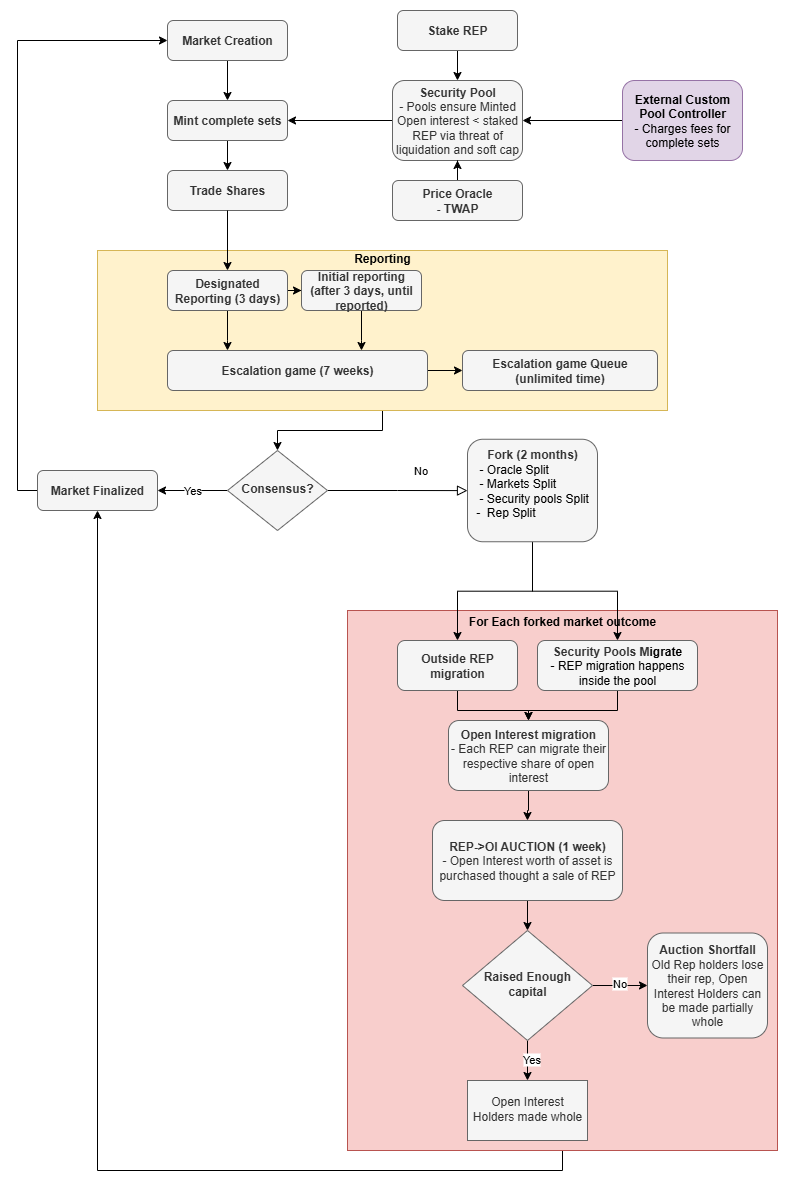

The diagram above was exported from draw.io. Its source (the exported page's mxGraphModel, read from the mxfile embedded in the PNG):
<mxGraphModel dx="1213" dy="730" grid="1" gridSize="10" guides="1" tooltips="1" connect="1" arrows="1" fold="1" page="1" pageScale="1" pageWidth="827" pageHeight="1169" math="0" shadow="0">
  <root>
    <mxCell id="WIyWlLk6GJQsqaUBKTNV-0" />
    <mxCell id="WIyWlLk6GJQsqaUBKTNV-1" parent="WIyWlLk6GJQsqaUBKTNV-0" />
    <mxCell id="GKV90gS4S8THKE6G7f1C-47" value="" style="edgeStyle=orthogonalEdgeStyle;rounded=0;orthogonalLoop=1;jettySize=auto;html=1;entryX=0.5;entryY=1;entryDx=0;entryDy=0;" parent="WIyWlLk6GJQsqaUBKTNV-1" source="GKV90gS4S8THKE6G7f1C-32" target="GKV90gS4S8THKE6G7f1C-21" edge="1">
      <mxGeometry relative="1" as="geometry">
        <mxPoint x="555" y="1190" as="targetPoint" />
        <Array as="points">
          <mxPoint x="555" y="1170" />
          <mxPoint x="90" y="1170" />
        </Array>
      </mxGeometry>
    </mxCell>
    <mxCell id="GKV90gS4S8THKE6G7f1C-32" value="&lt;b&gt;For Each forked market outcome&lt;/b&gt;&lt;div&gt;&lt;b&gt;&lt;br&gt;&lt;/b&gt;&lt;/div&gt;&lt;div&gt;&lt;b&gt;&lt;br&gt;&lt;/b&gt;&lt;/div&gt;&lt;div&gt;&lt;b&gt;&lt;br&gt;&lt;/b&gt;&lt;/div&gt;&lt;div&gt;&lt;b&gt;&lt;br&gt;&lt;/b&gt;&lt;/div&gt;&lt;div&gt;&lt;b&gt;&lt;br&gt;&lt;/b&gt;&lt;/div&gt;&lt;div&gt;&lt;b&gt;&lt;br&gt;&lt;/b&gt;&lt;/div&gt;&lt;div&gt;&lt;b&gt;&lt;br&gt;&lt;/b&gt;&lt;/div&gt;&lt;div&gt;&lt;b&gt;&lt;br&gt;&lt;/b&gt;&lt;/div&gt;&lt;div&gt;&lt;b&gt;&lt;br&gt;&lt;/b&gt;&lt;/div&gt;&lt;div&gt;&lt;b&gt;&lt;br&gt;&lt;/b&gt;&lt;/div&gt;&lt;div&gt;&lt;b&gt;&lt;br&gt;&lt;/b&gt;&lt;/div&gt;&lt;div&gt;&lt;b&gt;&lt;br&gt;&lt;/b&gt;&lt;/div&gt;&lt;div&gt;&lt;b&gt;&lt;br&gt;&lt;/b&gt;&lt;/div&gt;&lt;div&gt;&lt;b&gt;&lt;br&gt;&lt;/b&gt;&lt;/div&gt;&lt;div&gt;&lt;b&gt;&lt;br&gt;&lt;/b&gt;&lt;/div&gt;&lt;div&gt;&lt;b&gt;&lt;br&gt;&lt;/b&gt;&lt;/div&gt;&lt;div&gt;&lt;b&gt;&lt;br&gt;&lt;/b&gt;&lt;/div&gt;&lt;div&gt;&lt;br&gt;&lt;/div&gt;&lt;div&gt;&lt;br&gt;&lt;/div&gt;&lt;div&gt;&lt;br&gt;&lt;/div&gt;&lt;div&gt;&lt;br&gt;&lt;/div&gt;&lt;div&gt;&lt;br&gt;&lt;/div&gt;&lt;div&gt;&lt;br&gt;&lt;/div&gt;&lt;div&gt;&lt;br&gt;&lt;/div&gt;&lt;div&gt;&lt;br&gt;&lt;/div&gt;&lt;div&gt;&lt;br&gt;&lt;/div&gt;&lt;div&gt;&lt;br&gt;&lt;/div&gt;&lt;div&gt;&lt;br&gt;&lt;/div&gt;&lt;div&gt;&lt;br&gt;&lt;/div&gt;&lt;div&gt;&lt;br&gt;&lt;/div&gt;&lt;div&gt;&lt;br&gt;&lt;/div&gt;&lt;div&gt;&lt;br&gt;&lt;/div&gt;&lt;div&gt;&lt;br&gt;&lt;/div&gt;&lt;div&gt;&lt;br&gt;&lt;/div&gt;&lt;div&gt;&lt;br&gt;&lt;/div&gt;&lt;div&gt;&lt;br&gt;&lt;/div&gt;" style="rounded=0;whiteSpace=wrap;html=1;fillColor=#f8cecc;strokeColor=#b85450;" parent="WIyWlLk6GJQsqaUBKTNV-1" vertex="1">
      <mxGeometry x="340" y="610" width="430" height="540" as="geometry" />
    </mxCell>
    <mxCell id="GKV90gS4S8THKE6G7f1C-2" value="" style="edgeStyle=orthogonalEdgeStyle;rounded=0;orthogonalLoop=1;jettySize=auto;html=1;" parent="WIyWlLk6GJQsqaUBKTNV-1" source="WIyWlLk6GJQsqaUBKTNV-3" target="GKV90gS4S8THKE6G7f1C-0" edge="1">
      <mxGeometry relative="1" as="geometry" />
    </mxCell>
    <mxCell id="WIyWlLk6GJQsqaUBKTNV-3" value="&lt;b&gt;Market Creation&lt;/b&gt;" style="rounded=1;whiteSpace=wrap;html=1;fontSize=12;glass=0;strokeWidth=1;shadow=0;fillColor=#f5f5f5;strokeColor=#666666;fontColor=#333333;" parent="WIyWlLk6GJQsqaUBKTNV-1" vertex="1">
      <mxGeometry x="160" y="20" width="120" height="40" as="geometry" />
    </mxCell>
    <mxCell id="GKV90gS4S8THKE6G7f1C-33" value="" style="edgeStyle=orthogonalEdgeStyle;rounded=0;orthogonalLoop=1;jettySize=auto;html=1;" parent="WIyWlLk6GJQsqaUBKTNV-1" source="WIyWlLk6GJQsqaUBKTNV-7" target="GKV90gS4S8THKE6G7f1C-23" edge="1">
      <mxGeometry relative="1" as="geometry" />
    </mxCell>
    <mxCell id="WIyWlLk6GJQsqaUBKTNV-7" value="&lt;b&gt;Security Pools M&lt;span style=&quot;background-color: transparent; color: light-dark(rgb(0, 0, 0), rgb(255, 255, 255));&quot;&gt;igrate&lt;/span&gt;&lt;/b&gt;&lt;div&gt;&lt;span style=&quot;background-color: transparent; color: light-dark(rgb(0, 0, 0), rgb(255, 255, 255));&quot;&gt;- REP migration happens inside the pool&lt;/span&gt;&lt;/div&gt;" style="rounded=1;whiteSpace=wrap;html=1;fontSize=12;glass=0;strokeWidth=1;shadow=0;fillColor=#f5f5f5;strokeColor=#666666;fontColor=#333333;" parent="WIyWlLk6GJQsqaUBKTNV-1" vertex="1">
      <mxGeometry x="530" y="640" width="160" height="50" as="geometry" />
    </mxCell>
    <mxCell id="WIyWlLk6GJQsqaUBKTNV-8" value="No" style="rounded=0;html=1;jettySize=auto;orthogonalLoop=1;fontSize=11;endArrow=block;endFill=0;endSize=8;strokeWidth=1;shadow=0;labelBackgroundColor=none;edgeStyle=orthogonalEdgeStyle;" parent="WIyWlLk6GJQsqaUBKTNV-1" source="WIyWlLk6GJQsqaUBKTNV-10" target="WIyWlLk6GJQsqaUBKTNV-11" edge="1">
      <mxGeometry x="0.3333" y="20" relative="1" as="geometry">
        <mxPoint as="offset" />
      </mxGeometry>
    </mxCell>
    <mxCell id="GKV90gS4S8THKE6G7f1C-22" value="Yes" style="edgeStyle=orthogonalEdgeStyle;rounded=0;orthogonalLoop=1;jettySize=auto;html=1;" parent="WIyWlLk6GJQsqaUBKTNV-1" source="WIyWlLk6GJQsqaUBKTNV-10" target="GKV90gS4S8THKE6G7f1C-21" edge="1">
      <mxGeometry relative="1" as="geometry" />
    </mxCell>
    <mxCell id="WIyWlLk6GJQsqaUBKTNV-10" value="&lt;b&gt;Consensus?&lt;/b&gt;" style="rhombus;whiteSpace=wrap;html=1;shadow=0;fontFamily=Helvetica;fontSize=12;align=center;strokeWidth=1;spacing=6;spacingTop=-4;fillColor=#f5f5f5;strokeColor=#666666;fontColor=#333333;" parent="WIyWlLk6GJQsqaUBKTNV-1" vertex="1">
      <mxGeometry x="220" y="450" width="100" height="80" as="geometry" />
    </mxCell>
    <mxCell id="GKV90gS4S8THKE6G7f1C-25" value="" style="edgeStyle=orthogonalEdgeStyle;rounded=0;orthogonalLoop=1;jettySize=auto;html=1;" parent="WIyWlLk6GJQsqaUBKTNV-1" source="WIyWlLk6GJQsqaUBKTNV-11" target="WIyWlLk6GJQsqaUBKTNV-12" edge="1">
      <mxGeometry relative="1" as="geometry" />
    </mxCell>
    <mxCell id="GKV90gS4S8THKE6G7f1C-31" value="" style="edgeStyle=orthogonalEdgeStyle;rounded=0;orthogonalLoop=1;jettySize=auto;html=1;" parent="WIyWlLk6GJQsqaUBKTNV-1" source="WIyWlLk6GJQsqaUBKTNV-11" target="WIyWlLk6GJQsqaUBKTNV-7" edge="1">
      <mxGeometry relative="1" as="geometry" />
    </mxCell>
    <mxCell id="WIyWlLk6GJQsqaUBKTNV-11" value="&lt;b&gt;Fork (2 months)&lt;/b&gt;&lt;div&gt;&lt;div style=&quot;text-align: left;&quot;&gt;&lt;span style=&quot;background-color: transparent; color: light-dark(rgb(0, 0, 0), rgb(255, 255, 255));&quot;&gt;&amp;nbsp;- Oracle Split&lt;/span&gt;&lt;/div&gt;&lt;div style=&quot;text-align: left;&quot;&gt;&lt;span style=&quot;background-color: transparent; color: light-dark(rgb(0, 0, 0), rgb(255, 255, 255));&quot;&gt;&amp;nbsp;- Markets Split&lt;br&gt;&amp;nbsp;- Security pools Split&lt;/span&gt;&lt;/div&gt;&lt;/div&gt;&lt;div style=&quot;text-align: left;&quot;&gt;&lt;span style=&quot;background-color: transparent; color: light-dark(rgb(0, 0, 0), rgb(255, 255, 255));&quot;&gt;-&amp;nbsp; Rep Split&lt;/span&gt;&lt;/div&gt;&lt;div style=&quot;text-align: left;&quot;&gt;&lt;span style=&quot;background-color: transparent; color: light-dark(rgb(0, 0, 0), rgb(255, 255, 255));&quot;&gt;&amp;nbsp;&lt;/span&gt;&lt;/div&gt;" style="rounded=1;whiteSpace=wrap;html=1;fontSize=12;glass=0;strokeWidth=1;shadow=0;fillColor=#f5f5f5;strokeColor=#666666;fontColor=#333333;" parent="WIyWlLk6GJQsqaUBKTNV-1" vertex="1">
      <mxGeometry x="460" y="438.75" width="130" height="102.5" as="geometry" />
    </mxCell>
    <mxCell id="GKV90gS4S8THKE6G7f1C-26" value="" style="edgeStyle=orthogonalEdgeStyle;rounded=0;orthogonalLoop=1;jettySize=auto;html=1;" parent="WIyWlLk6GJQsqaUBKTNV-1" source="WIyWlLk6GJQsqaUBKTNV-12" target="GKV90gS4S8THKE6G7f1C-23" edge="1">
      <mxGeometry relative="1" as="geometry" />
    </mxCell>
    <mxCell id="WIyWlLk6GJQsqaUBKTNV-12" value="&lt;b&gt;Outside REP migration&lt;/b&gt;" style="rounded=1;whiteSpace=wrap;html=1;fontSize=12;glass=0;strokeWidth=1;shadow=0;fillColor=#f5f5f5;strokeColor=#666666;fontColor=#333333;" parent="WIyWlLk6GJQsqaUBKTNV-1" vertex="1">
      <mxGeometry x="390" y="640" width="120" height="50" as="geometry" />
    </mxCell>
    <mxCell id="GKV90gS4S8THKE6G7f1C-9" value="" style="edgeStyle=orthogonalEdgeStyle;rounded=0;orthogonalLoop=1;jettySize=auto;html=1;" parent="WIyWlLk6GJQsqaUBKTNV-1" source="GKV90gS4S8THKE6G7f1C-0" target="GKV90gS4S8THKE6G7f1C-8" edge="1">
      <mxGeometry relative="1" as="geometry" />
    </mxCell>
    <mxCell id="GKV90gS4S8THKE6G7f1C-0" value="&lt;b&gt;Mint complete sets&lt;/b&gt;" style="rounded=1;whiteSpace=wrap;html=1;fontSize=12;glass=0;strokeWidth=1;shadow=0;fillColor=#f5f5f5;strokeColor=#666666;fontColor=#333333;" parent="WIyWlLk6GJQsqaUBKTNV-1" vertex="1">
      <mxGeometry x="160" y="100" width="120" height="40" as="geometry" />
    </mxCell>
    <mxCell id="GKV90gS4S8THKE6G7f1C-3" value="" style="edgeStyle=orthogonalEdgeStyle;rounded=0;orthogonalLoop=1;jettySize=auto;html=1;" parent="WIyWlLk6GJQsqaUBKTNV-1" source="GKV90gS4S8THKE6G7f1C-1" target="GKV90gS4S8THKE6G7f1C-0" edge="1">
      <mxGeometry relative="1" as="geometry" />
    </mxCell>
    <mxCell id="GKV90gS4S8THKE6G7f1C-1" value="&lt;b&gt;Security Pool&lt;br&gt;&lt;/b&gt;- Pools ensure Minted Open interest &amp;lt; staked REP via threat of liquidation and soft cap" style="rounded=1;whiteSpace=wrap;html=1;fontSize=12;glass=0;strokeWidth=1;shadow=0;fillColor=#f5f5f5;strokeColor=#666666;fontColor=#333333;" parent="WIyWlLk6GJQsqaUBKTNV-1" vertex="1">
      <mxGeometry x="385" y="80" width="130" height="80" as="geometry" />
    </mxCell>
    <mxCell id="GKV90gS4S8THKE6G7f1C-5" value="" style="edgeStyle=orthogonalEdgeStyle;rounded=0;orthogonalLoop=1;jettySize=auto;html=1;" parent="WIyWlLk6GJQsqaUBKTNV-1" source="GKV90gS4S8THKE6G7f1C-4" target="GKV90gS4S8THKE6G7f1C-1" edge="1">
      <mxGeometry relative="1" as="geometry" />
    </mxCell>
    <mxCell id="GKV90gS4S8THKE6G7f1C-4" value="&lt;b&gt;Stake REP&lt;/b&gt;" style="rounded=1;whiteSpace=wrap;html=1;fontSize=12;glass=0;strokeWidth=1;shadow=0;fillColor=#f5f5f5;strokeColor=#666666;fontColor=#333333;" parent="WIyWlLk6GJQsqaUBKTNV-1" vertex="1">
      <mxGeometry x="390" y="10" width="120" height="40" as="geometry" />
    </mxCell>
    <mxCell id="GKV90gS4S8THKE6G7f1C-7" value="" style="edgeStyle=orthogonalEdgeStyle;rounded=0;orthogonalLoop=1;jettySize=auto;html=1;" parent="WIyWlLk6GJQsqaUBKTNV-1" source="GKV90gS4S8THKE6G7f1C-6" target="GKV90gS4S8THKE6G7f1C-1" edge="1">
      <mxGeometry relative="1" as="geometry" />
    </mxCell>
    <mxCell id="GKV90gS4S8THKE6G7f1C-6" value="&lt;b&gt;External Custom Pool Controller&lt;/b&gt;&lt;div&gt;- Charges fees for complete sets&lt;/div&gt;" style="rounded=1;whiteSpace=wrap;html=1;fontSize=12;glass=0;strokeWidth=1;shadow=0;fillColor=#e1d5e7;strokeColor=#9673a6;" parent="WIyWlLk6GJQsqaUBKTNV-1" vertex="1">
      <mxGeometry x="615" y="80" width="120" height="80" as="geometry" />
    </mxCell>
    <mxCell id="GKV90gS4S8THKE6G7f1C-8" value="&lt;b&gt;Trade Shares&lt;/b&gt;" style="rounded=1;whiteSpace=wrap;html=1;fontSize=12;glass=0;strokeWidth=1;shadow=0;fillColor=#f5f5f5;strokeColor=#666666;fontColor=#333333;" parent="WIyWlLk6GJQsqaUBKTNV-1" vertex="1">
      <mxGeometry x="160" y="170" width="120" height="40" as="geometry" />
    </mxCell>
    <mxCell id="GKV90gS4S8THKE6G7f1C-20" value="" style="edgeStyle=orthogonalEdgeStyle;rounded=0;orthogonalLoop=1;jettySize=auto;html=1;" parent="WIyWlLk6GJQsqaUBKTNV-1" source="GKV90gS4S8THKE6G7f1C-11" target="WIyWlLk6GJQsqaUBKTNV-10" edge="1">
      <mxGeometry relative="1" as="geometry" />
    </mxCell>
    <mxCell id="GKV90gS4S8THKE6G7f1C-11" value="&lt;b&gt;Reporting&lt;/b&gt;&lt;br&gt;&lt;br&gt;&lt;br&gt;&lt;br&gt;&lt;br&gt;&lt;br&gt;&lt;br&gt;&lt;br&gt;&lt;div&gt;&lt;br&gt;&lt;/div&gt;&lt;div&gt;&lt;br&gt;&lt;/div&gt;&lt;div&gt;&lt;br&gt;&lt;/div&gt;" style="rounded=0;whiteSpace=wrap;html=1;fillColor=#fff2cc;strokeColor=#d6b656;" parent="WIyWlLk6GJQsqaUBKTNV-1" vertex="1">
      <mxGeometry x="90" y="250" width="570" height="160" as="geometry" />
    </mxCell>
    <mxCell id="GKV90gS4S8THKE6G7f1C-16" value="" style="edgeStyle=orthogonalEdgeStyle;rounded=0;orthogonalLoop=1;jettySize=auto;html=1;" parent="WIyWlLk6GJQsqaUBKTNV-1" source="GKV90gS4S8THKE6G7f1C-10" target="GKV90gS4S8THKE6G7f1C-12" edge="1">
      <mxGeometry relative="1" as="geometry" />
    </mxCell>
    <mxCell id="GKV90gS4S8THKE6G7f1C-15" value="" style="edgeStyle=orthogonalEdgeStyle;rounded=0;orthogonalLoop=1;jettySize=auto;html=1;" parent="WIyWlLk6GJQsqaUBKTNV-1" source="GKV90gS4S8THKE6G7f1C-12" target="GKV90gS4S8THKE6G7f1C-13" edge="1">
      <mxGeometry relative="1" as="geometry">
        <Array as="points">
          <mxPoint x="354" y="340" />
          <mxPoint x="354" y="340" />
        </Array>
      </mxGeometry>
    </mxCell>
    <mxCell id="GKV90gS4S8THKE6G7f1C-17" value="" style="edgeStyle=orthogonalEdgeStyle;rounded=0;orthogonalLoop=1;jettySize=auto;html=1;" parent="WIyWlLk6GJQsqaUBKTNV-1" source="GKV90gS4S8THKE6G7f1C-10" target="GKV90gS4S8THKE6G7f1C-13" edge="1">
      <mxGeometry relative="1" as="geometry">
        <Array as="points">
          <mxPoint x="220" y="340" />
          <mxPoint x="220" y="340" />
        </Array>
      </mxGeometry>
    </mxCell>
    <mxCell id="GKV90gS4S8THKE6G7f1C-10" value="&lt;b&gt;Designated Reporting (3 days)&lt;/b&gt;" style="rounded=1;whiteSpace=wrap;html=1;fontSize=12;glass=0;strokeWidth=1;shadow=0;fillColor=#f5f5f5;strokeColor=#666666;fontColor=#333333;" parent="WIyWlLk6GJQsqaUBKTNV-1" vertex="1">
      <mxGeometry x="160" y="270" width="120" height="40" as="geometry" />
    </mxCell>
    <mxCell id="GKV90gS4S8THKE6G7f1C-12" value="&lt;b&gt;Initial reporting (after 3 days, until reported)&lt;/b&gt;" style="rounded=1;whiteSpace=wrap;html=1;fontSize=12;glass=0;strokeWidth=1;shadow=0;fillColor=#f5f5f5;strokeColor=#666666;fontColor=#333333;" parent="WIyWlLk6GJQsqaUBKTNV-1" vertex="1">
      <mxGeometry x="294" y="270" width="120" height="40" as="geometry" />
    </mxCell>
    <mxCell id="GKV90gS4S8THKE6G7f1C-51" value="" style="edgeStyle=orthogonalEdgeStyle;rounded=0;orthogonalLoop=1;jettySize=auto;html=1;" parent="WIyWlLk6GJQsqaUBKTNV-1" source="GKV90gS4S8THKE6G7f1C-13" target="GKV90gS4S8THKE6G7f1C-50" edge="1">
      <mxGeometry relative="1" as="geometry" />
    </mxCell>
    <mxCell id="GKV90gS4S8THKE6G7f1C-13" value="&lt;b&gt;Escalation game (7 weeks)&lt;/b&gt;" style="rounded=1;whiteSpace=wrap;html=1;fontSize=12;glass=0;strokeWidth=1;shadow=0;fillColor=#f5f5f5;strokeColor=#666666;fontColor=#333333;" parent="WIyWlLk6GJQsqaUBKTNV-1" vertex="1">
      <mxGeometry x="160" y="350" width="260" height="40" as="geometry" />
    </mxCell>
    <mxCell id="GKV90gS4S8THKE6G7f1C-14" value="" style="edgeStyle=orthogonalEdgeStyle;rounded=0;orthogonalLoop=1;jettySize=auto;html=1;" parent="WIyWlLk6GJQsqaUBKTNV-1" source="GKV90gS4S8THKE6G7f1C-8" target="GKV90gS4S8THKE6G7f1C-10" edge="1">
      <mxGeometry relative="1" as="geometry" />
    </mxCell>
    <mxCell id="GKV90gS4S8THKE6G7f1C-49" style="edgeStyle=orthogonalEdgeStyle;rounded=0;orthogonalLoop=1;jettySize=auto;html=1;exitX=0;exitY=0.5;exitDx=0;exitDy=0;" parent="WIyWlLk6GJQsqaUBKTNV-1" source="GKV90gS4S8THKE6G7f1C-21" edge="1">
      <mxGeometry relative="1" as="geometry">
        <mxPoint x="160" y="40" as="targetPoint" />
        <Array as="points">
          <mxPoint x="10" y="490" />
          <mxPoint x="10" y="40" />
        </Array>
      </mxGeometry>
    </mxCell>
    <mxCell id="GKV90gS4S8THKE6G7f1C-21" value="&lt;b&gt;Market Finalized&lt;/b&gt;" style="rounded=1;whiteSpace=wrap;html=1;fontSize=12;glass=0;strokeWidth=1;shadow=0;fillColor=#f5f5f5;strokeColor=#666666;fontColor=#333333;" parent="WIyWlLk6GJQsqaUBKTNV-1" vertex="1">
      <mxGeometry x="30" y="470" width="120" height="40" as="geometry" />
    </mxCell>
    <mxCell id="GKV90gS4S8THKE6G7f1C-35" value="" style="edgeStyle=orthogonalEdgeStyle;rounded=0;orthogonalLoop=1;jettySize=auto;html=1;" parent="WIyWlLk6GJQsqaUBKTNV-1" source="GKV90gS4S8THKE6G7f1C-23" target="GKV90gS4S8THKE6G7f1C-34" edge="1">
      <mxGeometry relative="1" as="geometry" />
    </mxCell>
    <mxCell id="GKV90gS4S8THKE6G7f1C-23" value="&lt;b&gt;Open Interest migration&lt;/b&gt;&lt;div&gt;- Each REP can migrate their respective share of open interest&lt;/div&gt;" style="rounded=1;whiteSpace=wrap;html=1;fontSize=12;glass=0;strokeWidth=1;shadow=0;fillColor=#f5f5f5;strokeColor=#666666;fontColor=#333333;" parent="WIyWlLk6GJQsqaUBKTNV-1" vertex="1">
      <mxGeometry x="441" y="720" width="160" height="70" as="geometry" />
    </mxCell>
    <mxCell id="GKV90gS4S8THKE6G7f1C-39" value="" style="edgeStyle=orthogonalEdgeStyle;rounded=0;orthogonalLoop=1;jettySize=auto;html=1;" parent="WIyWlLk6GJQsqaUBKTNV-1" source="GKV90gS4S8THKE6G7f1C-34" target="GKV90gS4S8THKE6G7f1C-36" edge="1">
      <mxGeometry relative="1" as="geometry" />
    </mxCell>
    <mxCell id="GKV90gS4S8THKE6G7f1C-34" value="&lt;b&gt;REP-&amp;gt;OI AUCTION (1 week)&lt;/b&gt;&lt;br&gt;- Open Interest worth of asset is purchased thought a sale of REP" style="rounded=1;whiteSpace=wrap;html=1;fontSize=12;glass=0;strokeWidth=1;shadow=0;fillColor=#f5f5f5;strokeColor=#666666;fontColor=#333333;" parent="WIyWlLk6GJQsqaUBKTNV-1" vertex="1">
      <mxGeometry x="425" y="820" width="190" height="80" as="geometry" />
    </mxCell>
    <mxCell id="GKV90gS4S8THKE6G7f1C-41" value="" style="edgeStyle=orthogonalEdgeStyle;rounded=0;orthogonalLoop=1;jettySize=auto;html=1;" parent="WIyWlLk6GJQsqaUBKTNV-1" source="GKV90gS4S8THKE6G7f1C-36" target="GKV90gS4S8THKE6G7f1C-40" edge="1">
      <mxGeometry relative="1" as="geometry" />
    </mxCell>
    <mxCell id="GKV90gS4S8THKE6G7f1C-42" value="No" style="edgeLabel;html=1;align=center;verticalAlign=middle;resizable=0;points=[];" parent="GKV90gS4S8THKE6G7f1C-41" connectable="0" vertex="1">
      <mxGeometry x="-0.0424" y="3" relative="1" as="geometry">
        <mxPoint as="offset" />
      </mxGeometry>
    </mxCell>
    <mxCell id="GKV90gS4S8THKE6G7f1C-44" value="" style="edgeStyle=orthogonalEdgeStyle;rounded=0;orthogonalLoop=1;jettySize=auto;html=1;" parent="WIyWlLk6GJQsqaUBKTNV-1" source="GKV90gS4S8THKE6G7f1C-36" target="GKV90gS4S8THKE6G7f1C-43" edge="1">
      <mxGeometry relative="1" as="geometry" />
    </mxCell>
    <mxCell id="GKV90gS4S8THKE6G7f1C-45" value="Yes" style="edgeLabel;html=1;align=center;verticalAlign=middle;resizable=0;points=[];" parent="GKV90gS4S8THKE6G7f1C-44" connectable="0" vertex="1">
      <mxGeometry x="-0.0794" y="3" relative="1" as="geometry">
        <mxPoint as="offset" />
      </mxGeometry>
    </mxCell>
    <mxCell id="GKV90gS4S8THKE6G7f1C-36" value="&lt;b&gt;Raised Enough capital&lt;/b&gt;" style="rhombus;whiteSpace=wrap;html=1;shadow=0;fontFamily=Helvetica;fontSize=12;align=center;strokeWidth=1;spacing=6;spacingTop=-4;fillColor=#f5f5f5;strokeColor=#666666;fontColor=#333333;" parent="WIyWlLk6GJQsqaUBKTNV-1" vertex="1">
      <mxGeometry x="455" y="930" width="130" height="110" as="geometry" />
    </mxCell>
    <mxCell id="GKV90gS4S8THKE6G7f1C-40" value="&lt;b&gt;Auction Shortfall&lt;/b&gt;&lt;br&gt;Old Rep holders lose their rep, Open Interest Holders can be made partially whole" style="rounded=1;whiteSpace=wrap;html=1;fontSize=12;glass=0;strokeWidth=1;shadow=0;fillColor=#f5f5f5;strokeColor=#666666;fontColor=#333333;" parent="WIyWlLk6GJQsqaUBKTNV-1" vertex="1">
      <mxGeometry x="640" y="932.5" width="120" height="105" as="geometry" />
    </mxCell>
    <mxCell id="GKV90gS4S8THKE6G7f1C-43" value="Open Interest Holders made whole" style="whiteSpace=wrap;html=1;shadow=0;strokeWidth=1;spacing=6;spacingTop=-4;fillColor=#f5f5f5;strokeColor=#666666;fontColor=#333333;" parent="WIyWlLk6GJQsqaUBKTNV-1" vertex="1">
      <mxGeometry x="460" y="1080" width="120" height="60" as="geometry" />
    </mxCell>
    <mxCell id="GKV90gS4S8THKE6G7f1C-50" value="&lt;b&gt;Escalation game Queue (unlimited time)&lt;/b&gt;" style="rounded=1;whiteSpace=wrap;html=1;fontSize=12;glass=0;strokeWidth=1;shadow=0;fillColor=#f5f5f5;strokeColor=#666666;fontColor=#333333;" parent="WIyWlLk6GJQsqaUBKTNV-1" vertex="1">
      <mxGeometry x="455" y="350" width="195" height="40" as="geometry" />
    </mxCell>
    <mxCell id="GKV90gS4S8THKE6G7f1C-55" value="" style="edgeStyle=orthogonalEdgeStyle;rounded=0;orthogonalLoop=1;jettySize=auto;html=1;" parent="WIyWlLk6GJQsqaUBKTNV-1" source="GKV90gS4S8THKE6G7f1C-54" target="GKV90gS4S8THKE6G7f1C-1" edge="1">
      <mxGeometry relative="1" as="geometry" />
    </mxCell>
    <mxCell id="GKV90gS4S8THKE6G7f1C-54" value="&lt;b&gt;Price Oracle&lt;/b&gt;&lt;br&gt;&lt;b&gt;- TWAP&lt;/b&gt;" style="rounded=1;whiteSpace=wrap;html=1;fontSize=12;glass=0;strokeWidth=1;shadow=0;fillColor=#f5f5f5;strokeColor=#666666;fontColor=#333333;" parent="WIyWlLk6GJQsqaUBKTNV-1" vertex="1">
      <mxGeometry x="385" y="180" width="130" height="40" as="geometry" />
    </mxCell>
  </root>
</mxGraphModel>